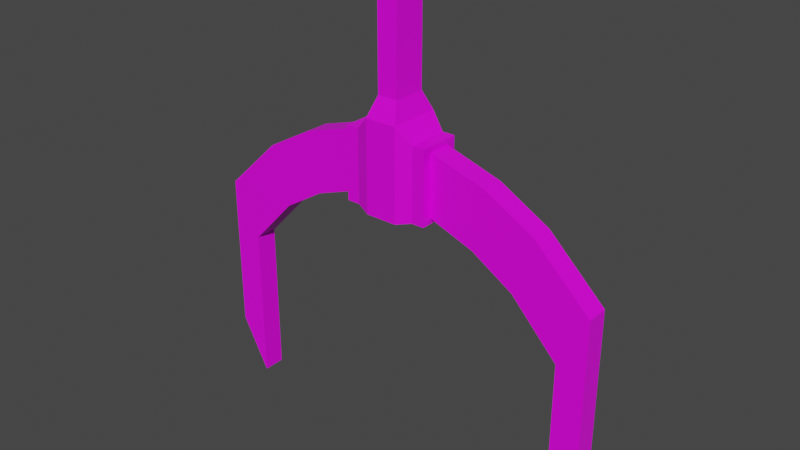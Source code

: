 # Source: mechhook.blend  (saved by Blender 4.4.30; exported with 4.5.12 LTS)
import bpy
from mathutils import Matrix  # noqa: F401  (used for matrix-valued properties, if any)

bpy.ops.wm.read_factory_settings(use_empty=True)
scene = bpy.context.scene
scene.name = 'Scene'

# ---- collections
col_collection = bpy.data.collections.new('Collection'); scene.collection.children.link(col_collection)

# ---- images (referenced by path relative to the original .blend; pixels are not part of the script)
import os
ASSET_DIR = os.environ.get("B2B_ASSET_DIR", "")  # directory of the original .blend (textures are referenced by path, not embedded)
HERE = os.path.dirname(os.path.abspath(__file__))  # packed textures are extracted next to this script under _unpacked/

def load_image(name, relpath, width, height, colorspace="sRGB"):
    """Load a texture the original file referenced (path relative to the .blend, or extracted next to this script)."""
    p = next((c for c in (os.path.join(HERE, relpath), os.path.join(ASSET_DIR, relpath)) if relpath and os.path.exists(c)), "")
    if p:
        img = bpy.data.images.load(p, check_existing=True)
        img.name = name
    else:  # same state as the original file: an image datablock whose file is absent (Cycles renders it pink)
        img = bpy.data.images.new(name, width, height)
        img.source = "FILE"
        img.filepath = "//" + (relpath or name)
    img.colorspace_settings.name = colorspace
    return img
img_rusted_drain_jpg = load_image('rusted_drain.jpg', 'rusted_drain.jpg', 1024, 1024, 'sRGB')

# ---- materials (node trees are filled in below, after node groups)
mat_material = bpy.data.materials.new('Material')
mat_material.alpha_threshold = 0.0
mat_material.use_transparent_shadow = False
mat_material.line_color = (0.0, 0.0, 0.0, 1.0)

# ---- material node trees
mat_material.use_nodes = True; mat_material.node_tree.nodes.clear()
_N = mat_material.node_tree.nodes; _L = mat_material.node_tree.links
n0 = _N.new('ShaderNodeOutputMaterial'); n0.name = 'Material Output'; n0.location = (300, 300)
n1 = _N.new('ShaderNodeBsdfPrincipled'); n1.name = 'Principled BSDF'; n1.location = (10, 300)
n1.distribution = 'GGX'
n1.subsurface_method = 'BURLEY'
n1.inputs[2].default_value = 0.4
n1.inputs[3].default_value = 1.45
n1.inputs[27].default_value = (0.0, 0.0, 0.0, 1.0)
n1.inputs[28].default_value = 1.0
n2 = _N.new('ShaderNodeTexImage'); n2.name = 'Image Texture'; n2.location = (-715, 204)
n2.image = img_rusted_drain_jpg
_L.new(n1.outputs[0], n0.inputs[0])
_L.new(n2.outputs[0], n1.inputs[0])
n0.is_active_output = True

# ---- world
world_world = bpy.data.worlds.new('World'); scene.world = world_world
world_world.use_nodes = True; world_world.node_tree.nodes.clear()
_N = world_world.node_tree.nodes; _L = world_world.node_tree.links
n0 = _N.new('ShaderNodeOutputWorld'); n0.name = 'World Output'; n0.location = (300, 300)
n1 = _N.new('ShaderNodeBackground'); n1.name = 'Background'; n1.location = (10, 300)
n1.inputs[0].default_value = (0.05088, 0.05088, 0.05088, 1.0)
_L.new(n1.outputs[0], n0.inputs[0])
n0.is_active_output = True
world_world.color = (0.05088, 0.05088, 0.05088)
world_world.use_sun_shadow = False
world_world.sun_shadow_jitter_overblur = 0.0

# ---- meshes
me_cube = bpy.data.meshes.new('Cube')
me_cube.from_pydata([(0.0524, -0.08623, 1.053), (-0.0524, -0.08623, 1.053), (0.0524, 0.08623, 1.053), (-0.0524, 0.08623, 1.053), (-0.0524, 0.08623, 0.5303), (-0.0524, -0.08623, 0.5303), (0.0524, 0.08623, 0.5303), (0.0524, -0.08623, 0.5303), (-0.08188, 0.1347, 0.4301), (-0.08188, -0.1347, 0.4301), (0.08188, 0.1347, 0.4301), (0.08188, -0.1347, 0.4301), (-0.08188, 0.1347, -0.04262), (-0.08188, -0.1347, -0.04262), (0.08188, 0.1347, -0.04262), (0.08188, -0.1347, -0.04262), (-0.1573, 0.1072, 0.3527), (-0.1573, -0.1072, 0.3527), (0.1573, -0.1072, 0.3527), (0.1573, 0.1072, 0.3527), (-0.1573, 0.1072, -0.02335), (-0.1573, -0.1072, -0.02335), (0.1573, -0.1072, -0.02335), (0.1573, 0.1072, -0.02335), (-0.2231, 0.05792, 0.3228), (-0.2231, -0.05792, 0.3228), (0.2231, -0.05792, 0.3228), (0.2231, 0.05792, 0.3228), (-0.2231, 0.05792, 0.006591), (-0.2231, -0.05792, 0.006591), (0.2231, -0.05792, 0.006591), (0.2231, 0.05792, 0.006591), (-0.2231, 0.1072, 0.3527), (-0.2231, -0.1072, 0.3527), (0.2231, -0.1072, 0.3527), (0.2231, 0.1072, 0.3527), (-0.2231, 0.1072, -0.02335), (-0.2231, -0.1072, -0.02335), (0.2231, -0.1072, -0.02335), (0.2231, 0.1072, -0.02335), (-0.5127, 0.05792, 0.2329), (-0.5127, -0.05792, 0.2329), (0.5127, -0.05792, 0.2329), (0.5127, 0.05792, 0.2329), (-0.4566, 0.05792, -0.07827), (-0.4566, -0.05792, -0.07827), (0.4566, -0.05792, -0.07827), (0.4566, 0.05792, -0.07827), (-0.7704, 0.05792, 0.08796), (-0.7704, -0.05792, 0.08796), (0.7704, -0.05792, 0.08796), (0.7704, 0.05792, 0.08796), (-0.6738, 0.05792, -0.2131), (-0.6738, -0.05792, -0.2131), (0.6738, -0.05792, -0.2131), (0.6738, 0.05792, -0.2131), (-1.065, 0.05792, -0.1941), (-1.065, -0.05792, -0.1941), (1.065, -0.05792, -0.1941), (1.065, 0.05792, -0.1941), (-0.9167, 0.05792, -0.4731), (-0.9167, -0.05792, -0.4731), (0.9167, -0.05792, -0.4731), (0.9167, 0.05792, -0.4731), (-1.065, 0.05792, -1.021), (-1.065, -0.05792, -1.021), (1.065, -0.05792, -1.021), (1.065, 0.05792, -1.021), (-0.9167, 0.05792, -1.3), (-0.9167, -0.05792, -1.3), (0.9167, -0.05792, -1.3), (0.9167, 0.05792, -1.3)], [], [(27, 31, 30, 38, 39, 35), (28, 24, 32, 36, 37, 29), (30, 26, 27, 35, 34, 38), (3, 4, 5, 1), (3, 2, 6, 4), (2, 3, 1, 0), (0, 1, 5, 7), (25, 29, 37, 33, 32, 24), (5, 4, 8, 9), (43, 51, 59, 67, 71, 63, 55, 47, 31, 27), (10, 11, 18, 19), (6, 7, 11, 10), (4, 6, 10, 8), (7, 5, 9, 11), (12, 14, 15, 13), (8, 10, 14, 12), (11, 9, 13, 15), (8, 12, 20, 16), (23, 19, 35, 39), (21, 17, 33, 37), (11, 15, 22, 18), (12, 13, 21, 20), (13, 9, 17, 21), (14, 10, 19, 23), (9, 8, 16, 17), (15, 14, 23, 22), (24, 28, 44, 52, 60, 68, 64, 56, 48, 40), (25, 24, 40, 41), (22, 23, 39, 38), (19, 18, 34, 35), (16, 20, 36, 32), (18, 22, 38, 34), (20, 21, 37, 36), (17, 16, 32, 33), (0, 7, 6, 2), (57, 65, 69, 61, 53, 45, 29, 25, 41, 49), (30, 31, 47, 46), (27, 26, 42, 43), (28, 29, 45, 44), (52, 53, 61, 60), (44, 45, 53, 52), (41, 40, 48, 49), (46, 47, 55, 54), (43, 42, 50, 51), (26, 30, 46, 54, 62, 70, 66, 58, 50, 42), (49, 48, 56, 57), (54, 55, 63, 62), (51, 50, 58, 59), (67, 66, 70, 71), (65, 64, 68, 69), (60, 61, 69, 68), (57, 56, 64, 65), (62, 63, 71, 70), (59, 58, 66, 67)])
_uv = me_cube.uv_layers.new(name='UVMap')
_uv.uv.foreach_set('vector', [0.6741, 0.7561, 0.6741, 0.6285, 0.6336, 0.6285, 0.6164, 0.6164, 0.6913, 0.6164, 0.6913, 0.7682, 0.1408, 0.7874, 0.01309, 0.7874, 0.001001, 0.7702, 0.1528, 0.7702, 0.1528, 0.8452, 0.1408, 0.8279, 0.751, 0.7561, 0.751, 0.6285, 0.7105, 0.6285, 0.6933, 0.6164, 0.7682, 0.6164, 0.7682, 0.7682, 0.001001, 0.6913, 0.3067, 0.6913, 0.3067, 0.6164, 0.001001, 0.6164, 0.6913, 0.001001, 0.6164, 0.001001, 0.6164, 0.3067, 0.6913, 0.3067, 0.3836, 0.9241, 0.3087, 0.9241, 0.3087, 0.999, 0.3836, 0.999, 0.6144, 0.6913, 0.6144, 0.6164, 0.3087, 0.6164, 0.3087, 0.6913, 0.8279, 0.1408, 0.8279, 0.01309, 0.8452, 0.001001, 0.8452, 0.1528, 0.7702, 0.1528, 0.7874, 0.1408, 0.999, 0.3087, 0.9241, 0.3087, 0.9241, 0.3836, 0.999, 0.3836, 0.1365, 0.2693, 0.06139, 0.226, 0.001001, 0.1587, 0.1834, 0.03172, 0.3067, 0.001001, 0.1243, 0.128, 0.1679, 0.1877, 0.2284, 0.2261, 0.3067, 0.2581, 0.237, 0.3067, 0.4605, 0.9241, 0.3856, 0.9241, 0.3856, 0.999, 0.4605, 0.999, 0.999, 0.3856, 0.9241, 0.3856, 0.9241, 0.4605, 0.999, 0.4605, 0.5375, 0.9241, 0.4625, 0.9241, 0.4625, 0.999, 0.5375, 0.999, 0.999, 0.4625, 0.9241, 0.4625, 0.9241, 0.5375, 0.999, 0.5375, 0.6144, 0.9241, 0.5395, 0.9241, 0.5395, 0.999, 0.6144, 0.999, 0.3067, 0.8452, 0.3067, 0.7702, 0.1548, 0.7702, 0.1548, 0.8452, 0.8452, 0.1548, 0.7702, 0.1548, 0.7702, 0.3067, 0.8452, 0.3067, 0.3087, 0.8452, 0.4605, 0.8452, 0.4605, 0.7702, 0.3087, 0.7702, 0.8452, 0.4605, 0.8452, 0.3087, 0.7702, 0.3087, 0.7702, 0.4605, 0.4625, 0.8452, 0.6144, 0.8452, 0.6144, 0.7702, 0.4625, 0.7702, 0.8452, 0.6144, 0.8452, 0.4625, 0.7702, 0.4625, 0.7702, 0.6144, 0.999, 0.5395, 0.9241, 0.5395, 0.9241, 0.6144, 0.999, 0.6144, 0.6164, 0.8452, 0.7682, 0.8452, 0.7682, 0.7702, 0.6164, 0.7702, 0.8452, 0.7682, 0.8452, 0.6164, 0.7702, 0.6164, 0.7702, 0.7682, 0.6913, 0.9241, 0.6164, 0.9241, 0.6164, 0.999, 0.6913, 0.999, 0.999, 0.6164, 0.9241, 0.6164, 0.9241, 0.6913, 0.999, 0.6913, 0.237, 0.3087, 0.3067, 0.3572, 0.2284, 0.3893, 0.1679, 0.4277, 0.1243, 0.4874, 0.3067, 0.6144, 0.1834, 0.5837, 0.001001, 0.4567, 0.06139, 0.3893, 0.1365, 0.3461, 0.1528, 0.9221, 0.1528, 0.8472, 0.001001, 0.8472, 0.001001, 0.9221, 0.7682, 0.9241, 0.6933, 0.9241, 0.6933, 0.999, 0.7682, 0.999, 0.999, 0.6933, 0.9241, 0.6933, 0.9241, 0.7682, 0.999, 0.7682, 0.9221, 0.1528, 0.9221, 0.001001, 0.8472, 0.001001, 0.8472, 0.1528, 0.1548, 0.9221, 0.3067, 0.9221, 0.3067, 0.8472, 0.1548, 0.8472, 0.8452, 0.9241, 0.7702, 0.9241, 0.7702, 0.999, 0.8452, 0.999, 0.999, 0.7702, 0.9241, 0.7702, 0.9241, 0.8452, 0.999, 0.8452, 0.6913, 0.6144, 0.6913, 0.3087, 0.6164, 0.3087, 0.6164, 0.6144, 0.3087, 0.1587, 0.4911, 0.03172, 0.6144, 0.001001, 0.432, 0.128, 0.4756, 0.1877, 0.5361, 0.2261, 0.6144, 0.2581, 0.5447, 0.3067, 0.4442, 0.2693, 0.3691, 0.226, 0.4605, 0.9221, 0.4605, 0.8472, 0.3087, 0.8472, 0.3087, 0.9221, 0.9221, 0.1548, 0.8472, 0.1548, 0.8472, 0.3067, 0.9221, 0.3067, 0.6144, 0.9221, 0.6144, 0.8472, 0.4625, 0.8472, 0.4625, 0.9221, 0.9221, 0.3087, 0.8472, 0.3087, 0.8472, 0.4605, 0.9221, 0.4605, 0.7682, 0.9221, 0.7682, 0.8472, 0.6164, 0.8472, 0.6164, 0.9221, 0.9221, 0.4625, 0.8472, 0.4625, 0.8472, 0.6144, 0.9221, 0.6144, 0.9221, 0.8452, 0.9221, 0.7702, 0.7702, 0.7702, 0.7702, 0.8452, 0.9221, 0.6164, 0.8472, 0.6164, 0.8472, 0.7682, 0.9221, 0.7682, 0.5447, 0.3087, 0.6144, 0.3572, 0.5361, 0.3893, 0.4756, 0.4277, 0.432, 0.4874, 0.6144, 0.6144, 0.4911, 0.5837, 0.3087, 0.4567, 0.3691, 0.3893, 0.4442, 0.3461, 0.9221, 0.9221, 0.9221, 0.8472, 0.7702, 0.8472, 0.7702, 0.9221, 0.999, 0.001001, 0.9241, 0.001001, 0.9241, 0.1528, 0.999, 0.1528, 0.1528, 0.999, 0.1528, 0.9241, 0.001001, 0.9241, 0.001001, 0.999, 0.999, 0.1548, 0.9241, 0.1548, 0.9241, 0.3067, 0.999, 0.3067, 0.3067, 0.999, 0.3067, 0.9241, 0.1548, 0.9241, 0.1548, 0.999, 0.7682, 0.001001, 0.6933, 0.001001, 0.6933, 0.3067, 0.7682, 0.3067, 0.3067, 0.7682, 0.3067, 0.6933, 0.001001, 0.6933, 0.001001, 0.7682, 0.7682, 0.3087, 0.6933, 0.3087, 0.6933, 0.6144, 0.7682, 0.6144, 0.6144, 0.7682, 0.6144, 0.6933, 0.3087, 0.6933, 0.3087, 0.7682])
me_cube.materials.append(mat_material)
me_cube.use_remesh_preserve_volume = False
me_cube.use_remesh_preserve_attributes = False
me_cube.use_mirror_x = True
me_cube.use_mirror_vertex_groups = False
me_cube.update()

# ---- objects
ob_model = bpy.data.objects.new('model', me_cube)

# ---- transforms, parenting, visibility, modifiers, constraints
ob_model.location = (0.0, 0.0, 0.0)
ob_model.lock_rotations_4d = False
ob_model.empty_display_type = 'ARROWS'
ob_model.lineart.crease_threshold = 0.0
ob_model.use_mesh_mirror_x = True

# ---- collection membership
col_collection.objects.link(ob_model)

# ---- scene / render settings (as saved in the file)
scene.frame_start = 1; scene.frame_end = 250; scene.frame_set(1)
scene.render.engine = 'BLENDER_EEVEE_NEXT'
scene.cycles.use_denoising = False
scene.cycles.samples = 128
scene.cycles.sampling_pattern = 'TABULATED_SOBOL'
scene.cycles.use_adaptive_sampling = False
scene.cycles.use_light_tree = False
scene.view_settings.view_transform = 'Filmic'
bpy.context.view_layer.update()

# ---- added for rendering (the .blend has no active camera and no usable light): camera, sun
cam_auto = bpy.data.cameras.new('AutoCamera')
cam_auto.lens = 50.0
cam_auto.sensor_width = 36.0
cam_auto.clip_end = 1000.0
ob_auto_camera = bpy.data.objects.new('AutoCamera', cam_auto)
scene.collection.objects.link(ob_auto_camera)
ob_auto_camera.location = (2.94754, -3.53704, 2.2344)
ob_auto_camera.rotation_euler = (1.09748, -7.21219e-08, 0.694738)
scene.camera = ob_auto_camera
light_auto_sun = bpy.data.lights.new('AutoSun', 'SUN')
light_auto_sun.energy = 3.0
light_auto_sun.angle = 0.0523599
ob_auto_sun = bpy.data.objects.new('AutoSun', light_auto_sun)
scene.collection.objects.link(ob_auto_sun)
ob_auto_sun.rotation_euler = (0.872665, 0.174533, 0.523599)
bpy.context.view_layer.update()

